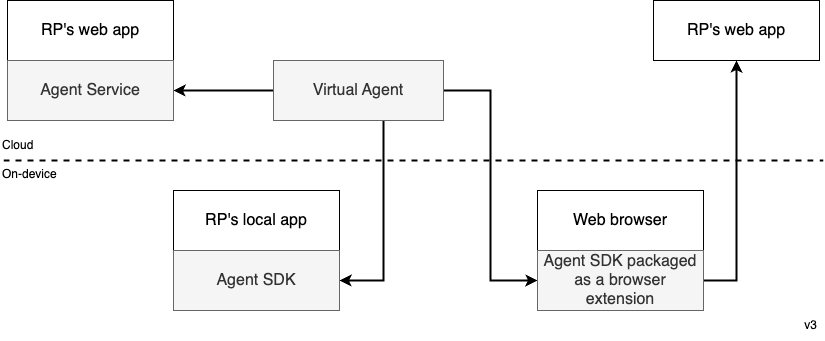

The diagram above was exported from draw.io. Its source (the exported page's mxGraphModel, read from the mxfile embedded in the PNG):
<mxGraphModel dx="2410" dy="807" grid="1" gridSize="10" guides="1" tooltips="1" connect="1" arrows="1" fold="1" page="1" pageScale="1" pageWidth="1100" pageHeight="850" math="0" shadow="0">
  <root>
    <mxCell id="0" />
    <mxCell id="1" parent="0" />
    <mxCell id="qsqbxrFuRVflDNauRRQZ-11" style="edgeStyle=orthogonalEdgeStyle;rounded=0;orthogonalLoop=1;jettySize=auto;html=1;entryX=1;entryY=0.5;entryDx=0;entryDy=0;strokeWidth=2;" parent="1" source="8uezNNaRhJUOTgIpN2o0-63" target="qsqbxrFuRVflDNauRRQZ-2" edge="1">
      <mxGeometry relative="1" as="geometry" />
    </mxCell>
    <mxCell id="qsqbxrFuRVflDNauRRQZ-13" style="edgeStyle=orthogonalEdgeStyle;rounded=0;orthogonalLoop=1;jettySize=auto;html=1;entryX=1;entryY=0.5;entryDx=0;entryDy=0;strokeWidth=2;" parent="1" source="8uezNNaRhJUOTgIpN2o0-63" target="qsqbxrFuRVflDNauRRQZ-5" edge="1">
      <mxGeometry relative="1" as="geometry">
        <Array as="points">
          <mxPoint x="-580" y="400" />
        </Array>
      </mxGeometry>
    </mxCell>
    <mxCell id="qsqbxrFuRVflDNauRRQZ-14" style="edgeStyle=orthogonalEdgeStyle;rounded=0;orthogonalLoop=1;jettySize=auto;html=1;entryX=0;entryY=0.5;entryDx=0;entryDy=0;strokeWidth=2;" parent="1" source="8uezNNaRhJUOTgIpN2o0-63" target="qsqbxrFuRVflDNauRRQZ-8" edge="1">
      <mxGeometry relative="1" as="geometry" />
    </mxCell>
    <mxCell id="8uezNNaRhJUOTgIpN2o0-63" value="Virtual Agent" style="rounded=0;whiteSpace=wrap;html=1;fontSize=16;strokeWidth=1;strokeColor=#666666;fillColor=#f5f5f5;fontColor=#333333;" parent="1" vertex="1">
      <mxGeometry x="-690" y="180" width="170" height="60" as="geometry" />
    </mxCell>
    <mxCell id="qsqbxrFuRVflDNauRRQZ-1" value="RP's web app" style="rounded=0;whiteSpace=wrap;html=1;fontSize=16;strokeWidth=1;strokeColor=default;" parent="1" vertex="1">
      <mxGeometry x="-956" y="120" width="166" height="60" as="geometry" />
    </mxCell>
    <mxCell id="qsqbxrFuRVflDNauRRQZ-2" value="Agent Service" style="rounded=0;whiteSpace=wrap;html=1;fontSize=16;strokeWidth=1;strokeColor=#666666;fillColor=#f5f5f5;fontColor=#333333;" parent="1" vertex="1">
      <mxGeometry x="-956" y="180" width="166" height="60" as="geometry" />
    </mxCell>
    <mxCell id="qsqbxrFuRVflDNauRRQZ-4" value="RP's local app" style="rounded=0;whiteSpace=wrap;html=1;fontSize=16;strokeWidth=1;strokeColor=default;" parent="1" vertex="1">
      <mxGeometry x="-790" y="310" width="166" height="60" as="geometry" />
    </mxCell>
    <mxCell id="qsqbxrFuRVflDNauRRQZ-5" value="Agent SDK" style="rounded=0;whiteSpace=wrap;html=1;fontSize=16;strokeWidth=1;strokeColor=#666666;fillColor=#f5f5f5;fontColor=#333333;" parent="1" vertex="1">
      <mxGeometry x="-790" y="370" width="166" height="60" as="geometry" />
    </mxCell>
    <mxCell id="qsqbxrFuRVflDNauRRQZ-7" value="Web browser" style="rounded=0;whiteSpace=wrap;html=1;fontSize=16;strokeWidth=1;strokeColor=default;" parent="1" vertex="1">
      <mxGeometry x="-426" y="310" width="166" height="60" as="geometry" />
    </mxCell>
    <mxCell id="UR3doTSUeDAx5WOalGc1-2" style="edgeStyle=orthogonalEdgeStyle;rounded=0;orthogonalLoop=1;jettySize=auto;html=1;exitX=1;exitY=0.5;exitDx=0;exitDy=0;strokeWidth=2;" parent="1" source="qsqbxrFuRVflDNauRRQZ-8" target="UR3doTSUeDAx5WOalGc1-1" edge="1">
      <mxGeometry relative="1" as="geometry" />
    </mxCell>
    <mxCell id="qsqbxrFuRVflDNauRRQZ-8" value="Agent SDK packaged as a browser extension" style="rounded=0;whiteSpace=wrap;html=1;fontSize=16;strokeWidth=1;strokeColor=#666666;fillColor=#f5f5f5;fontColor=#333333;spacingLeft=1;spacingRight=1;" parent="1" vertex="1">
      <mxGeometry x="-426" y="370" width="166" height="60" as="geometry" />
    </mxCell>
    <mxCell id="_F-lEyYfc5DFk-qhBBQR-1" value="v3" style="text;strokeColor=none;align=right;fillColor=none;html=1;verticalAlign=middle;whiteSpace=wrap;rounded=0;" parent="1" vertex="1">
      <mxGeometry x="-204" y="430" width="60" height="30" as="geometry" />
    </mxCell>
    <mxCell id="UR3doTSUeDAx5WOalGc1-1" value="RP's web app" style="rounded=0;whiteSpace=wrap;html=1;fontSize=16;strokeWidth=1;strokeColor=default;" parent="1" vertex="1">
      <mxGeometry x="-310" y="120" width="166" height="60" as="geometry" />
    </mxCell>
    <mxCell id="UR3doTSUeDAx5WOalGc1-3" value="" style="edgeStyle=none;orthogonalLoop=1;jettySize=auto;html=1;rounded=0;endArrow=none;endFill=0;dashed=1;strokeWidth=2;" parent="1" edge="1">
      <mxGeometry width="80" relative="1" as="geometry">
        <mxPoint x="-960" y="280" as="sourcePoint" />
        <mxPoint x="-140" y="280" as="targetPoint" />
        <Array as="points" />
      </mxGeometry>
    </mxCell>
    <mxCell id="UR3doTSUeDAx5WOalGc1-5" value="Cloud" style="text;strokeColor=none;align=left;fillColor=none;html=1;verticalAlign=middle;whiteSpace=wrap;rounded=0;" parent="1" vertex="1">
      <mxGeometry x="-963" y="250" width="60" height="30" as="geometry" />
    </mxCell>
    <mxCell id="UR3doTSUeDAx5WOalGc1-6" value="On-device" style="text;strokeColor=none;align=left;fillColor=none;html=1;verticalAlign=middle;whiteSpace=wrap;rounded=0;" parent="1" vertex="1">
      <mxGeometry x="-963" y="279" width="60" height="30" as="geometry" />
    </mxCell>
  </root>
</mxGraphModel>